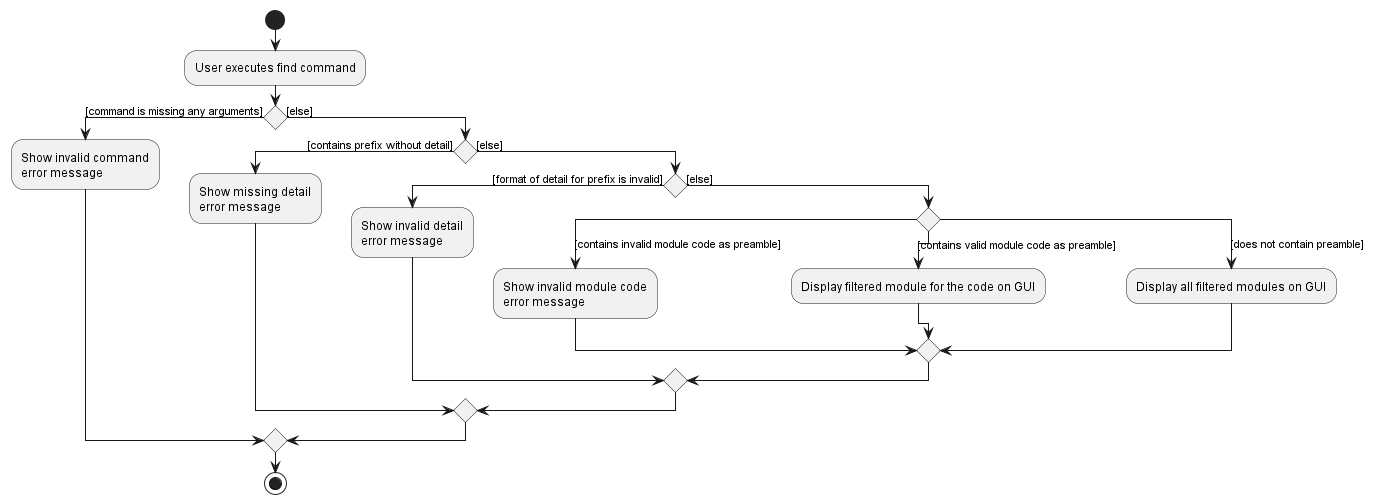

The diagram above was rendered by PlantUML. Its source (embedded in the PNG):
@startuml
start
:User executes find command;

'Since the beta syntax does not support placing the condition outside the
'diamond we place it as the true branch instead.

if () then ([command is missing any arguments])
    :Show invalid command
    error message;

else ([else])
    if () then ([contains prefix without detail])
        :Show missing detail
        error message;
    else ([else])
        if () then ([format of detail for prefix is invalid])
            :Show invalid detail
            error message;
        else ([else])
            switch ()
            case ([contains invalid module code as preamble])
                :Show invalid module code
                error message;
            case ([contains valid module code as preamble])
                :Display filtered module for the code on GUI;
            case ([does not contain preamble])
                :Display all filtered modules on GUI;
            endswitch
        endif
    endif
endif

stop
@enduml